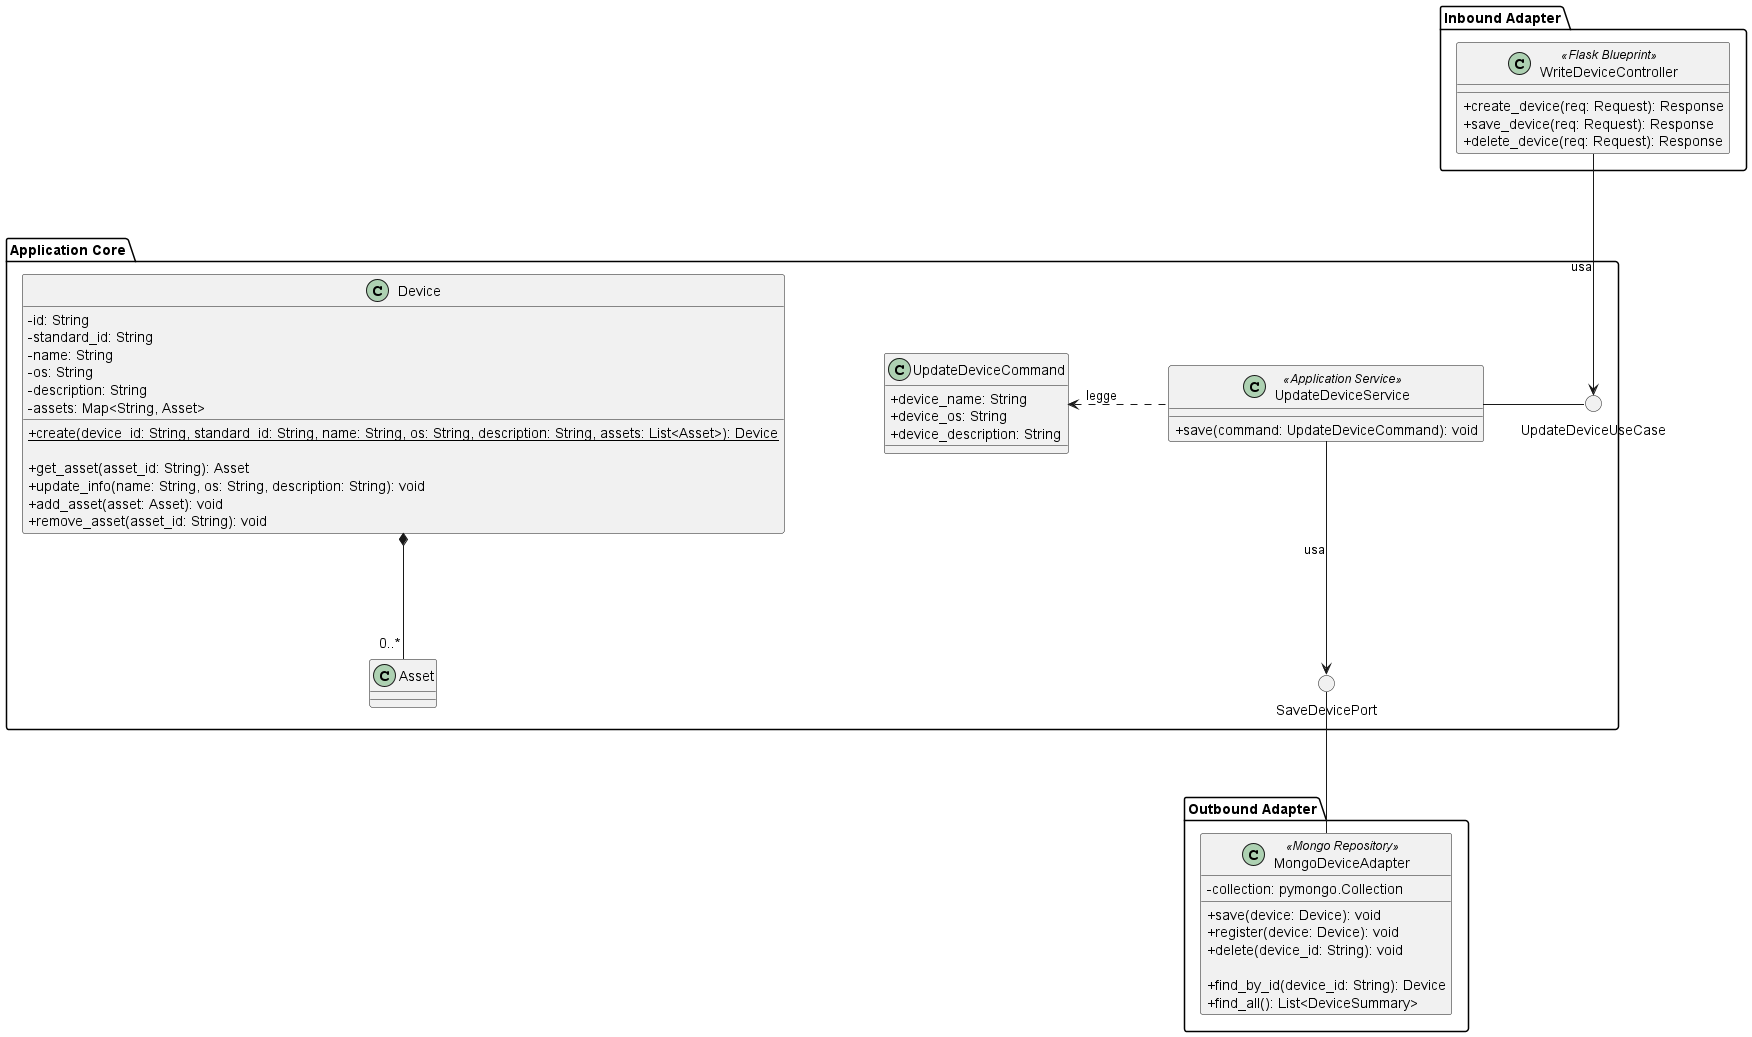

The diagram above was rendered by PlantUML. Its source (embedded in the PNG):
@startuml UpdateDevice
skinparam linetype ortho
skinparam nodesep 100
skinparam ranksep 120
skinparam classAttributeIconSize 0

package "Inbound Adapter"{
    !include InboundAdapters/WriteDeviceController.puml
}

package "Application Core" {
    
    !include Domain/Device.puml
    
    class UpdateDeviceCommand  {
        + device_name: String
        + device_os: String
        + device_description: String
    }
    
    !include ApplicationServices/UpdateDeviceService.puml
    
    () "UpdateDeviceUseCase"
    () "SaveDevicePort"

    ' ==========================================
    ' GABBIA STRUTTURALE (ALLINEAMENTO COME DA IMMAGINE)
    ' ==========================================
    
    ' 1. Mettiamo il Dominio a sinistra e il Command al centro
    Device -[hidden]right- UpdateDeviceCommand
    
    ' 2. Il Service legge il Command da destra verso sinistra
    UpdateDeviceService .left.> UpdateDeviceCommand: legge
    
    ' 3. Agganciamo l'interfaccia UseCase a destra del Service
    UpdateDeviceService -right- UpdateDeviceUseCase
    
    ' 4. Il Service scende verso il basso verso la Porta
    UpdateDeviceService -down-> SaveDevicePort: usa
}

package "Outbound Adapter" {
    !include OutboundAdapters/MongoDeviceAdapter.puml
}

' ==========================================
' COLLEGAMENTI ESTERNI (Verticali Top-Down)
' ==========================================

' Il Controller scende esattamente sopra l'UseCase a destra
WriteDeviceController -down-> UpdateDeviceUseCase: usa

' La Porta scende esattamente sopra l'Adapter in basso a destra
SaveDevicePort -down- MongoDeviceAdapter

@enduml